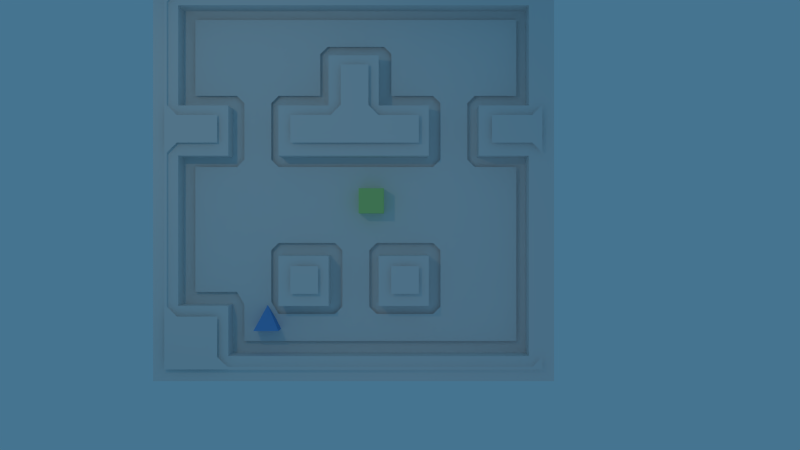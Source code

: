 # Source: navigation.blend  (saved by Blender 2.71.3; exported with 4.5.12 LTS)
import bpy
from mathutils import Matrix  # noqa: F401  (used for matrix-valued properties, if any)

bpy.ops.wm.read_factory_settings(use_empty=True)
scene = bpy.context.scene
scene.name = 'Scene'

# ---- collections
col_collection_1 = bpy.data.collections.new('Collection 1'); scene.collection.children.link(col_collection_1)

# ---- materials (node trees are filled in below, after node groups)
mat_ground = bpy.data.materials.new('Ground')
mat_ground.alpha_threshold = 0.0
mat_ground.use_transparent_shadow = False
mat_ground.roughness = 0.5
mat_ground.line_color = (0.0, 0.0, 0.0, 1.0)
mat_enemy = bpy.data.materials.new('enemy')
mat_enemy.alpha_threshold = 0.0
mat_enemy.use_transparent_shadow = False
mat_enemy.diffuse_color = (0.1499, 0.3816, 0.8, 1.0)
mat_enemy.roughness = 0.5
mat_enemy.line_color = (0.0, 0.0, 0.0, 1.0)
mat_player = bpy.data.materials.new('player')
mat_player.alpha_threshold = 0.0
mat_player.use_transparent_shadow = False
mat_player.diffuse_color = (0.4762, 0.8, 0.2692, 1.0)
mat_player.roughness = 0.5
mat_player.line_color = (0.0, 0.0, 0.0, 1.0)

# ---- material node trees

# ---- world
world_world = bpy.data.worlds.new('World'); scene.world = world_world
world_world.color = (0.06013, 0.1752, 0.281)
world_world.use_sun_shadow = False
world_world.sun_shadow_jitter_overblur = 0.0
world_world.cycles.sampling_method = 'MANUAL'
world_world.cycles.sample_map_resolution = 256

# ---- cameras
cam_camera = bpy.data.cameras.new('Camera')
cam_camera.clip_end = 100.0
cam_camera.lens = 35.0
cam_camera.sensor_width = 32.0
cam_camera.sensor_height = 18.0
cam_camera.ortho_scale = 7.314
cam_camera.dof.focus_distance = 0.0
cam_camera.dof.aperture_fstop = 128.0

# ---- lights
light_lamp_003 = bpy.data.lights.new('Lamp.003', 'SPOT')
light_lamp_003.color = (1.0, 0.5171, 0.2477)
light_lamp_003.transmission_factor = 0.0
light_lamp_003.cutoff_distance = 50.0
light_lamp_003.use_shadow = False
light_lamp_003.energy = 200.0
light_lamp_003.shadow_buffer_clip_start = 10.0
light_lamp_003.shadow_soft_size = 0.1
light_lamp_003.shadow_maximum_resolution = 0.006
light_lamp_003.use_absolute_resolution = True
light_lamp_003.spot_blend = 0.8
light_lamp_003.spot_size = 1.309
light_lamp_003.cycles.use_multiple_importance_sampling = False
light_lamp = bpy.data.lights.new('Lamp', 'SPOT')
light_lamp.color = (1.0, 0.9204, 0.6394)
light_lamp.transmission_factor = 0.0
light_lamp.cutoff_distance = 50.0
light_lamp.energy = 500.0
light_lamp.shadow_buffer_clip_start = 10.0
light_lamp.shadow_soft_size = 0.1
light_lamp.shadow_maximum_resolution = 0.006
light_lamp.use_absolute_resolution = True
light_lamp.spot_blend = 0.8
light_lamp.spot_size = 1.309
light_lamp.cycles.use_multiple_importance_sampling = False

# ---- meshes
me_mesh = bpy.data.meshes.new('Mesh')
me_mesh.from_pydata([(-6.5, -8.5, 1.2), (-6.5, -1.0, 1.2), (-6.5, 6.5, 1.2), (-6.0, 6.5, 1.2), (-6.4, 6.1, 1.2), (-6.4, 2.0, 1.2), (-6.0, 1.6, 1.2), (-4.4, 1.6, 1.2), (-4.4, 0.5, 1.2), (-6.0, 0.5, 1.2), (-6.4, 0.1, 1.2), (-6.4, -6.0, 1.2), (-6.0, -6.4, 1.2), (-4.4, -6.4, 1.2), (-4.4, -8.0, 1.2), (-4.0, -8.4, 1.2), (2.0, -8.4, 1.2), (8.1, -8.4, 1.2), (8.5, -8.0, 1.2), (8.5, -8.5, 1.2), (1.0, -8.5, 1.2), (-3.5, -6.0, 0.2), (-2.4, -5.9, 0.2), (-2.1, -6.4, 0.2), (-0.4, -6.4, 0.2), (-0.3, -7.5, 0.2), (-3.5, -7.5, 0.2), (0.2, -6.4, 0.2), (0.5, -6.1, 0.2), (0.5, -4.5, 0.2), (1.6, -4.5, 0.2), (1.6, -6.1, 0.2), (1.9, -6.4, 0.2), (3.6, -6.4, 0.2), (3.7, -7.5, 0.2), (4.2, -6.4, 0.2), (4.5, -6.1, 0.2), (4.5, -4.4, 0.2), (7.6, -4.3, 0.2), (7.6, -7.5, 0.2), (-3.5, 0.6, 0.2), (-2.4, 0.6, 0.2), (-2.4, -0.1, 0.2), (-2.1, -0.4, 0.2), (-1.4, -0.4, 0.2), (-1.4, -3.5, 0.2), (-2.1, -3.5, 0.2), (-2.4, -3.8, 0.2), (-3.8, -5.5, 0.2), (-5.5, -5.5, 0.2), (-5.5, -0.4, 0.2), (-3.8, -0.4, 0.2), (-3.5, -0.1, 0.2), (-1.5, -5.5, 1.2), (-1.5, -4.4, 1.2), (-0.4, -4.4, 1.2), (-0.4, -5.5, 1.2), (2.5, -5.5, 1.2), (2.5, -4.4, 1.2), (3.6, -4.4, 1.2), (3.6, -5.5, 1.2), (0.5, -3.8, 0.2), (0.2, -3.5, 0.2), (3.5, -0.4, 0.2), (3.5, -3.5, 0.2), (1.9, -3.5, 0.2), (1.6, -3.8, 0.2), (4.2, -0.4, 0.2), (4.5, -0.1, 0.2), (4.5, 1.5, 0.2), (5.6, 1.5, 0.2), (5.6, -0.1, 0.2), (5.9, -0.4, 0.2), (7.6, -0.4, 0.2), (4.5, -3.8, 0.2), (4.2, -3.5, 0.2), (6.5, 0.5, 1.2), (6.5, 1.6, 1.2), (8.1, 1.6, 1.2), (8.5, 2.0, 1.2), (8.5, 0.1, 1.2), (8.1, 0.5, 1.2), (-1.5, 0.5, 1.2), (-1.5, 1.6, 1.2), (0.1, 1.6, 1.2), (0.5, 2.0, 1.2), (0.5, 3.6, 1.2), (1.6, 3.6, 1.2), (1.6, 2.0, 1.2), (2.0, 1.6, 1.2), (3.6, 1.6, 1.2), (3.6, 0.5, 1.2), (0.4, 5.6, 0.2), (0.5, 4.5, 0.2), (-0.1, 4.5, 0.2), (-0.4, 4.2, 0.2), (-0.4, 2.5, 0.2), (-2.1, 2.5, 0.2), (-2.4, 2.2, 0.2), (-3.5, 2.2, 0.2), (-3.8, 2.5, 0.2), (-5.5, 2.5, 0.2), (-5.5, 5.6, 0.2), (4.5, 2.2, 0.2), (4.2, 2.5, 0.2), (2.5, 2.5, 0.2), (2.5, 4.2, 0.2), (2.2, 4.5, 0.2), (7.6, 5.6, 0.2), (7.6, 2.5, 0.2), (5.9, 2.5, 0.2), (5.6, 2.2, 0.2)], [], [(3, 2, 4), (18, 17, 19), (7, 6, 8), (8, 6, 9), (6, 5, 9), (9, 5, 10), (13, 12, 14), (4, 2, 5), (2, 1, 5), (5, 1, 10), (10, 1, 11), (1, 0, 11), (11, 0, 12), (12, 0, 14), (14, 0, 15), (0, 20, 15), (15, 20, 16), (17, 16, 19), (19, 16, 20), (22, 21, 23), (21, 26, 23), (24, 23, 25), (25, 23, 26), (24, 25, 27), (27, 25, 28), (29, 28, 30), (30, 28, 31), (31, 28, 32), (33, 32, 34), (34, 32, 25), (32, 28, 25), (33, 34, 35), (35, 34, 36), (34, 39, 36), (37, 36, 38), (38, 36, 39), (41, 40, 42), (40, 52, 42), (52, 51, 42), (21, 22, 48), (42, 51, 43), (22, 47, 48), (44, 43, 45), (45, 43, 46), (46, 43, 47), (48, 47, 49), (43, 51, 47), (49, 47, 50), (50, 47, 51), (54, 53, 55), (55, 53, 56), (58, 57, 59), (59, 57, 60), (30, 66, 29), (29, 66, 61), (66, 65, 61), (61, 65, 62), (45, 62, 44), (64, 63, 65), (44, 62, 63), (63, 62, 65), (69, 68, 70), (70, 68, 71), (68, 67, 71), (71, 67, 72), (37, 38, 74), (63, 64, 67), (64, 75, 67), (75, 74, 67), (67, 74, 72), (73, 72, 38), (38, 72, 74), (79, 78, 80), (80, 78, 81), (77, 76, 78), (78, 76, 81), (83, 82, 84), (86, 85, 87), (87, 85, 88), (85, 84, 88), (88, 84, 89), (90, 89, 91), (84, 82, 89), (89, 82, 91), (93, 92, 94), (94, 92, 95), (41, 98, 40), (40, 98, 99), (98, 97, 99), (99, 97, 100), (96, 95, 97), (101, 100, 102), (97, 95, 100), (95, 92, 100), (100, 92, 102), (70, 111, 69), (69, 111, 103), (111, 110, 103), (103, 110, 104), (93, 107, 92), (105, 104, 106), (109, 108, 110), (104, 110, 106), (106, 110, 107), (92, 107, 108), (108, 107, 110)])
me_mesh.use_remesh_preserve_volume = False
me_mesh.use_remesh_preserve_attributes = False
me_mesh.use_mirror_vertex_groups = False
me_mesh.update()
me_ground = bpy.data.meshes.new('Ground')
me_ground.from_pydata([(5.0, 5.0, 0.0), (-5.0, 5.0, 0.0), (-5.0, -5.0, 0.0), (5.0, -5.0, 0.0), (0.0, -5.0, 0.0), (-5.0, 0.0, 0.0), (0.0, 5.0, 0.0), (5.0, 0.0, 0.0), (0.0, 0.0, 0.0), (9.0, 5.0, 0.0), (8.0, 5.0, 0.0), (7.0, 5.0, 0.0), (6.0, 5.0, 0.0), (5.0, 6.0, 0.0), (5.0, 7.0, 0.0), (4.0, 5.0, 0.0), (3.0, 5.0, 0.0), (2.0, 5.0, 0.0), (1.0, 5.0, 0.0), (5.0, 4.0, 0.0), (5.0, 3.0, 0.0), (5.0, 2.0, 0.0), (5.0, 1.0, 0.0), (-1.0, 5.0, 0.0), (-2.0, 5.0, 0.0), (-3.0, 5.0, 0.0), (-4.0, 5.0, 0.0), (-5.0, 6.0, 0.0), (-5.0, 7.0, 0.0), (-6.0, 5.0, 0.0), (-7.0, 5.0, 0.0), (-5.0, 4.0, 0.0), (-5.0, 3.0, 0.0), (-5.0, 2.0, 0.0), (-2.0, -5.0, 0.0), (-3.0, -5.0, 0.0), (-4.0, -5.0, 0.0), (-5.0, -4.0, 0.0), (-5.0, -3.0, 0.0), (-5.0, -2.0, 0.0), (-5.0, -1.0, 0.0), (-6.0, -5.0, 0.0), (-7.0, -5.0, 0.0), (-5.0, -6.0, 0.0), (-5.0, -9.0, 0.0), (9.0, -5.0, 0.0), (8.0, -5.0, 0.0), (7.0, -5.0, 0.0), (6.0, -5.0, 0.0), (5.0, -4.0, 0.0), (5.0, -3.0, 0.0), (5.0, -2.0, 0.0), (5.0, -1.0, 0.0), (4.0, -5.0, 0.0), (2.0, -5.0, 0.0), (1.0, -5.0, 0.0), (5.0, -6.0, 0.0), (5.0, -7.0, 0.0), (5.0, -8.0, 0.0), (5.0, -9.0, 0.0), (0.0, -4.0, 0.0), (0.0, -3.0, 0.0), (0.0, -2.0, 0.0), (0.0, -1.0, 0.0), (6.0, 0.0, 0.0), (7.0, 0.0, 0.0), (8.0, 0.0, 0.0), (9.0, 0.0, 0.0), (-4.0, 0.0, 0.0), (-3.0, 0.0, 0.0), (-2.0, 0.0, 0.0), (-1.0, 0.0, 0.0), (0.0, 4.0, 0.0), (0.0, 3.0, 0.0), (0.0, 2.0, 0.0), (4.0, 0.0, 0.0), (3.0, 0.0, 0.0), (2.0, 0.0, 0.0), (1.0, 0.0, 0.0), (0.0, 6.0, 0.0), (0.0, 7.0, 0.0), (-6.0, 0.0, 0.0), (-7.0, 0.0, 0.0), (0.0, -6.0, 0.0), (0.0, -7.0, 0.0), (0.0, -8.0, 0.0), (0.0, -9.0, 0.0), (6.0, 1.0, 0.0), (6.0, 2.0, 0.0), (6.0, 3.0, 0.0), (6.0, 4.0, 0.0), (7.0, 2.0, 0.0), (7.0, 3.0, 0.0), (7.0, 4.0, 0.0), (8.0, 2.0, 0.0), (8.0, 3.0, 0.0), (8.0, 4.0, 0.0), (9.0, 1.0, 0.0), (9.0, 2.0, 0.0), (9.0, 3.0, 0.0), (9.0, 4.0, 0.0), (1.0, 4.0, 0.0), (2.0, 2.0, 0.0), (2.0, 3.0, 0.0), (2.0, 4.0, 0.0), (3.0, 2.0, 0.0), (3.0, 3.0, 0.0), (3.0, 4.0, 0.0), (4.0, 1.0, 0.0), (4.0, 2.0, 0.0), (4.0, 3.0, 0.0), (4.0, 4.0, 0.0), (1.0, 6.0, 0.0), (1.0, 7.0, 0.0), (2.0, 6.0, 0.0), (2.0, 7.0, 0.0), (3.0, 6.0, 0.0), (3.0, 7.0, 0.0), (4.0, 6.0, 0.0), (4.0, 7.0, 0.0), (-4.0, 1.0, 0.0), (-4.0, 2.0, 0.0), (-4.0, 3.0, 0.0), (-4.0, 4.0, 0.0), (-3.0, 1.0, 0.0), (-3.0, 2.0, 0.0), (-3.0, 3.0, 0.0), (-3.0, 4.0, 0.0), (-2.0, 1.0, 0.0), (-2.0, 2.0, 0.0), (-2.0, 3.0, 0.0), (-2.0, 4.0, 0.0), (-1.0, 2.0, 0.0), (-1.0, 3.0, 0.0), (-1.0, 4.0, 0.0), (-7.0, 1.0, 0.0), (-7.0, 2.0, 0.0), (-7.0, 3.0, 0.0), (-7.0, 4.0, 0.0), (-6.0, 2.0, 0.0), (-6.0, 3.0, 0.0), (-6.0, 4.0, 0.0), (-7.0, 6.0, 0.0), (-7.0, 7.0, 0.0), (-6.0, 6.0, 0.0), (-6.0, 7.0, 0.0), (-4.0, -9.0, 0.0), (-4.0, -8.0, 0.0), (-4.0, -7.0, 0.0), (-4.0, -6.0, 0.0), (-3.0, -9.0, 0.0), (-3.0, -8.0, 0.0), (-3.0, -7.0, 0.0), (-3.0, -6.0, 0.0), (-2.0, -9.0, 0.0), (-2.0, -8.0, 0.0), (-2.0, -7.0, 0.0), (-2.0, -6.0, 0.0), (-1.0, -9.0, 0.0), (-1.0, -8.0, 0.0), (-1.0, -7.0, 0.0), (-1.0, -6.0, 0.0), (-7.0, -9.0, 0.0), (-7.0, -8.0, 0.0), (-7.0, -7.0, 0.0), (-7.0, -6.0, 0.0), (-6.0, -9.0, 0.0), (-6.0, -6.0, 0.0), (-7.0, -4.0, 0.0), (-7.0, -3.0, 0.0), (-7.0, -2.0, 0.0), (-7.0, -1.0, 0.0), (-6.0, -4.0, 0.0), (-6.0, -3.0, 0.0), (-6.0, -2.0, 0.0), (-6.0, -1.0, 0.0), (6.0, -9.0, 0.0), (6.0, -8.0, 0.0), (6.0, -7.0, 0.0), (6.0, -6.0, 0.0), (7.0, -9.0, 0.0), (7.0, -8.0, 0.0), (7.0, -7.0, 0.0), (7.0, -6.0, 0.0), (8.0, -9.0, 0.0), (8.0, -8.0, 0.0), (8.0, -7.0, 0.0), (8.0, -6.0, 0.0), (9.0, -9.0, 0.0), (9.0, -8.0, 0.0), (9.0, -7.0, 0.0), (9.0, -6.0, 0.0), (1.0, -9.0, 0.0), (1.0, -8.0, 0.0), (1.0, -7.0, 0.0), (1.0, -6.0, 0.0), (2.0, -9.0, 0.0), (2.0, -8.0, 0.0), (2.0, -7.0, 0.0), (2.0, -6.0, 0.0), (3.0, -9.0, 0.0), (3.0, -8.0, 0.0), (3.0, -7.0, 0.0), (3.0, -6.0, 0.0), (4.0, -9.0, 0.0), (4.0, -8.0, 0.0), (4.0, -7.0, 0.0), (4.0, -6.0, 0.0), (1.0, -4.0, 0.0), (1.0, -3.0, 0.0), (1.0, -2.0, 0.0), (1.0, -1.0, 0.0), (2.0, -4.0, 0.0), (2.0, -3.0, 0.0), (2.0, -2.0, 0.0), (2.0, -1.0, 0.0), (3.0, -4.0, 0.0), (3.0, -3.0, 0.0), (3.0, -2.0, 0.0), (3.0, -1.0, 0.0), (4.0, -4.0, 0.0), (4.0, -3.0, 0.0), (4.0, -2.0, 0.0), (4.0, -1.0, 0.0), (6.0, -4.0, 0.0), (6.0, -3.0, 0.0), (6.0, -2.0, 0.0), (6.0, -1.0, 0.0), (7.0, -4.0, 0.0), (7.0, -3.0, 0.0), (7.0, -2.0, 0.0), (7.0, -1.0, 0.0), (8.0, -4.0, 0.0), (8.0, -3.0, 0.0), (8.0, -2.0, 0.0), (8.0, -1.0, 0.0), (9.0, -4.0, 0.0), (9.0, -3.0, 0.0), (9.0, -2.0, 0.0), (9.0, -1.0, 0.0), (-4.0, -4.0, 0.0), (-4.0, -3.0, 0.0), (-4.0, -2.0, 0.0), (-4.0, -1.0, 0.0), (-3.0, -4.0, 0.0), (-3.0, -3.0, 0.0), (-3.0, -2.0, 0.0), (-3.0, -1.0, 0.0), (-2.0, -4.0, 0.0), (-2.0, -3.0, 0.0), (-2.0, -2.0, 0.0), (-2.0, -1.0, 0.0), (-1.0, -4.0, 0.0), (-1.0, -3.0, 0.0), (-1.0, -2.0, 0.0), (-1.0, -1.0, 0.0), (-4.0, 6.0, 0.0), (-4.0, 7.0, 0.0), (-3.0, 6.0, 0.0), (-3.0, 7.0, 0.0), (-2.0, 6.0, 0.0), (-2.0, 7.0, 0.0), (-1.0, 6.0, 0.0), (-1.0, 7.0, 0.0), (6.0, 6.0, 0.0), (6.0, 7.0, 0.0), (7.0, 6.0, 0.0), (7.0, 7.0, 0.0), (8.0, 6.0, 0.0), (8.0, 7.0, 0.0), (9.0, 6.0, 0.0), (9.0, 7.0, 0.0), (0.0, -5.0, 1.0), (-5.0, 0.0, 1.0), (0.0, 0.0, 1.0), (9.0, 5.0, 1.0), (8.0, 5.0, 1.0), (5.0, 6.0, 1.0), (5.0, 7.0, 1.0), (-5.0, 6.0, 1.0), (-5.0, 7.0, 1.0), (-6.0, 5.0, 1.0), (-7.0, 5.0, 1.0), (-5.0, 2.0, 1.0), (-5.0, 1.0, 1.0), (-1.0, -5.0, 1.0), (-2.0, -5.0, 1.0), (-6.0, -5.0, 1.0), (-7.0, -5.0, 1.0), (-5.0, -6.0, 1.0), (-5.0, -7.0, 1.0), (-5.0, -8.0, 1.0), (-5.0, -9.0, 1.0), (9.0, -5.0, 1.0), (8.0, -5.0, 1.0), (4.0, -5.0, 1.0), (3.0, -5.0, 1.0), (2.0, -5.0, 1.0), (5.0, -8.0, 1.0), (5.0, -9.0, 1.0), (0.0, -4.0, 1.0), (6.0, 0.0, 1.0), (7.0, 0.0, 1.0), (8.0, 0.0, 1.0), (9.0, 0.0, 1.0), (-4.0, 0.0, 1.0), (-2.0, 0.0, 1.0), (-1.0, 0.0, 1.0), (0.0, 4.0, 1.0), (0.0, 3.0, 1.0), (0.0, 2.0, 1.0), (0.0, 1.0, 1.0), (4.0, 0.0, 1.0), (3.0, 0.0, 1.0), (2.0, 0.0, 1.0), (1.0, 0.0, 1.0), (0.0, 6.0, 1.0), (0.0, 7.0, 1.0), (-6.0, 0.0, 1.0), (-7.0, 0.0, 1.0), (0.0, -6.0, 1.0), (0.0, -8.0, 1.0), (0.0, -9.0, 1.0), (6.0, 1.0, 1.0), (6.0, 2.0, 1.0), (7.0, 1.0, 1.0), (7.0, 2.0, 1.0), (8.0, 1.0, 1.0), (8.0, 2.0, 1.0), (8.0, 3.0, 1.0), (8.0, 4.0, 1.0), (9.0, 1.0, 1.0), (9.0, 2.0, 1.0), (9.0, 3.0, 1.0), (9.0, 4.0, 1.0), (1.0, 1.0, 1.0), (1.0, 2.0, 1.0), (1.0, 3.0, 1.0), (1.0, 4.0, 1.0), (2.0, 1.0, 1.0), (2.0, 2.0, 1.0), (2.0, 3.0, 1.0), (2.0, 4.0, 1.0), (3.0, 1.0, 1.0), (3.0, 2.0, 1.0), (4.0, 1.0, 1.0), (4.0, 2.0, 1.0), (1.0, 6.0, 1.0), (1.0, 7.0, 1.0), (2.0, 6.0, 1.0), (2.0, 7.0, 1.0), (3.0, 6.0, 1.0), (3.0, 7.0, 1.0), (4.0, 6.0, 1.0), (4.0, 7.0, 1.0), (-4.0, 1.0, 1.0), (-4.0, 2.0, 1.0), (-2.0, 1.0, 1.0), (-2.0, 2.0, 1.0), (-1.0, 1.0, 1.0), (-1.0, 2.0, 1.0), (-7.0, 1.0, 1.0), (-7.0, 2.0, 1.0), (-7.0, 3.0, 1.0), (-7.0, 4.0, 1.0), (-6.0, 1.0, 1.0), (-6.0, 2.0, 1.0), (-6.0, 3.0, 1.0), (-6.0, 4.0, 1.0), (-7.0, 6.0, 1.0), (-7.0, 7.0, 1.0), (-6.0, 6.0, 1.0), (-6.0, 7.0, 1.0), (-4.0, -9.0, 1.0), (-4.0, -8.0, 1.0), (-4.0, -7.0, 1.0), (-4.0, -6.0, 1.0), (-3.0, -9.0, 1.0), (-3.0, -8.0, 1.0), (-2.0, -9.0, 1.0), (-2.0, -8.0, 1.0), (-2.0, -6.0, 1.0), (-1.0, -9.0, 1.0), (-1.0, -8.0, 1.0), (-1.0, -6.0, 1.0), (-7.0, -9.0, 1.0), (-7.0, -8.0, 1.0), (-7.0, -7.0, 1.0), (-7.0, -6.0, 1.0), (-6.0, -9.0, 1.0), (-6.0, -8.0, 1.0), (-6.0, -7.0, 1.0), (-6.0, -6.0, 1.0), (-7.0, -4.0, 1.0), (-7.0, -3.0, 1.0), (-7.0, -2.0, 1.0), (-7.0, -1.0, 1.0), (-6.0, -4.0, 1.0), (-6.0, -3.0, 1.0), (-6.0, -2.0, 1.0), (-6.0, -1.0, 1.0), (6.0, -9.0, 1.0), (6.0, -8.0, 1.0), (7.0, -9.0, 1.0), (7.0, -8.0, 1.0), (8.0, -9.0, 1.0), (8.0, -8.0, 1.0), (8.0, -7.0, 1.0), (8.0, -6.0, 1.0), (9.0, -9.0, 1.0), (9.0, -8.0, 1.0), (9.0, -7.0, 1.0), (9.0, -6.0, 1.0), (1.0, -9.0, 1.0), (1.0, -8.0, 1.0), (2.0, -9.0, 1.0), (2.0, -8.0, 1.0), (2.0, -6.0, 1.0), (3.0, -9.0, 1.0), (3.0, -8.0, 1.0), (3.0, -6.0, 1.0), (4.0, -9.0, 1.0), (4.0, -8.0, 1.0), (4.0, -6.0, 1.0), (2.0, -4.0, 1.0), (3.0, -4.0, 1.0), (4.0, -4.0, 1.0), (8.0, -4.0, 1.0), (8.0, -3.0, 1.0), (8.0, -2.0, 1.0), (8.0, -1.0, 1.0), (9.0, -4.0, 1.0), (9.0, -3.0, 1.0), (9.0, -2.0, 1.0), (9.0, -1.0, 1.0), (-2.0, -4.0, 1.0), (-1.0, -4.0, 1.0), (-4.0, 6.0, 1.0), (-4.0, 7.0, 1.0), (-3.0, 6.0, 1.0), (-3.0, 7.0, 1.0), (-2.0, 6.0, 1.0), (-2.0, 7.0, 1.0), (-1.0, 6.0, 1.0), (-1.0, 7.0, 1.0), (6.0, 6.0, 1.0), (6.0, 7.0, 1.0), (7.0, 6.0, 1.0), (7.0, 7.0, 1.0), (8.0, 6.0, 1.0), (8.0, 7.0, 1.0), (9.0, 6.0, 1.0), (9.0, 7.0, 1.0)], [], [(111, 19, 0, 15), (134, 72, 6, 23), (141, 31, 1, 29), (46, 187, 408, 294), (167, 43, 2, 41), (175, 40, 5, 81), (207, 56, 3, 53), (223, 52, 7, 75), (255, 63, 8, 71), (19, 90, 12, 0), (90, 93, 11, 12), (93, 96, 10, 11), (269, 267, 448, 450), (7, 64, 87, 22), (22, 87, 88, 21), (21, 88, 89, 20), (20, 89, 90, 19), (181, 177, 402, 404), (14, 119, 354, 278), (88, 91, 92, 89), (89, 92, 93, 90), (121, 33, 283, 356), (204, 59, 299, 421), (91, 94, 95, 92), (92, 95, 96, 93), (138, 137, 363, 364), (205, 201, 419, 422), (29, 144, 371, 281), (77, 76, 313, 314), (72, 101, 18, 6), (101, 104, 17, 18), (104, 107, 16, 17), (107, 111, 15, 16), (66, 235, 430, 303), (238, 239, 434, 433), (28, 145, 372, 280), (146, 150, 377, 373), (88, 87, 323, 324), (161, 83, 320, 384), (60, 252, 436, 300), (165, 164, 387, 388), (97, 98, 332, 331), (162, 166, 389, 385), (102, 105, 106, 103), (103, 106, 107, 104), (27, 256, 437, 279), (41, 172, 397, 287), (105, 109, 110, 106), (106, 110, 111, 107), (75, 7, 22, 108), (108, 22, 21, 109), (109, 21, 20, 110), (110, 20, 19, 111), (6, 18, 112, 79), (170, 169, 394, 395), (18, 17, 114, 112), (266, 268, 449, 447), (17, 16, 116, 114), (176, 180, 403, 401), (16, 15, 118, 116), (118, 13, 277, 353), (15, 0, 13, 118), (191, 45, 293, 412), (31, 123, 26, 1), (123, 127, 25, 26), (127, 131, 24, 25), (131, 134, 23, 24), (267, 265, 446, 448), (119, 117, 352, 354), (33, 121, 122, 32), (32, 122, 123, 31), (68, 69, 124, 120), (120, 124, 125, 121), (121, 125, 126, 122), (122, 126, 127, 123), (69, 70, 128, 124), (124, 128, 129, 125), (125, 129, 130, 126), (126, 130, 131, 127), (120, 121, 356, 355), (128, 70, 306, 357), (129, 132, 133, 130), (130, 133, 134, 131), (177, 58, 298, 402), (54, 199, 417, 297), (132, 74, 73, 133), (133, 73, 72, 134), (200, 204, 421, 418), (30, 138, 364, 282), (140, 141, 368, 367), (201, 197, 416, 419), (53, 220, 426, 295), (143, 142, 369, 370), (5, 68, 305, 273), (139, 33, 32, 140), (140, 32, 31, 141), (64, 65, 302, 301), (144, 27, 279, 371), (29, 1, 27, 144), (73, 74, 310, 309), (43, 149, 36, 2), (149, 153, 35, 36), (153, 157, 34, 35), (239, 67, 304, 434), (44, 146, 373, 292), (145, 143, 370, 372), (157, 161, 384, 381), (67, 97, 331, 304), (147, 151, 152, 148), (148, 152, 153, 149), (252, 248, 435, 436), (151, 155, 156, 152), (152, 156, 157, 153), (95, 94, 328, 329), (155, 159, 160, 156), (156, 160, 161, 157), (42, 165, 388, 288), (159, 85, 84, 160), (160, 84, 83, 161), (169, 168, 393, 394), (173, 174, 399, 398), (80, 263, 444, 317), (264, 266, 447, 445), (59, 176, 401, 299), (116, 118, 353, 351), (71, 8, 274, 307), (265, 14, 278, 446), (188, 189, 410, 409), (117, 115, 350, 352), (196, 200, 418, 415), (141, 29, 281, 368), (41, 2, 37, 172), (172, 37, 38, 173), (173, 38, 39, 174), (174, 39, 40, 175), (56, 179, 48, 3), (179, 183, 47, 48), (183, 187, 46, 47), (74, 132, 360, 310), (197, 193, 414, 416), (58, 177, 178, 57), (57, 178, 179, 56), (83, 4, 272, 320), (177, 181, 182, 178), (178, 182, 183, 179), (78, 77, 314, 315), (181, 185, 186, 182), (182, 186, 187, 183), (232, 46, 294, 427), (236, 237, 432, 431), (167, 41, 287, 392), (83, 195, 55, 4), (195, 199, 54, 55), (85, 159, 383, 321), (98, 99, 333, 332), (43, 167, 392, 289), (85, 193, 194, 84), (84, 194, 195, 83), (262, 79, 316, 443), (193, 197, 198, 194), (194, 198, 199, 195), (171, 170, 395, 396), (197, 201, 202, 198), (198, 202, 203, 199), (108, 109, 346, 345), (201, 205, 206, 202), (202, 206, 207, 203), (263, 261, 442, 444), (205, 58, 57, 206), (206, 57, 56, 207), (63, 211, 78, 8), (211, 215, 77, 78), (215, 219, 76, 77), (219, 223, 75, 76), (4, 55, 208, 60), (60, 208, 209, 61), (61, 209, 210, 62), (62, 210, 211, 63), (55, 54, 212, 208), (208, 212, 213, 209), (209, 213, 214, 210), (210, 214, 215, 211), (268, 10, 276, 449), (212, 216, 217, 213), (213, 217, 218, 214), (214, 218, 219, 215), (13, 264, 445, 277), (216, 220, 221, 217), (217, 221, 222, 218), (218, 222, 223, 219), (53, 3, 49, 220), (220, 49, 50, 221), (221, 50, 51, 222), (222, 51, 52, 223), (52, 227, 64, 7), (227, 231, 65, 64), (231, 235, 66, 65), (114, 116, 351, 349), (3, 48, 224, 49), (49, 224, 225, 50), (50, 225, 226, 51), (51, 226, 227, 52), (48, 47, 228, 224), (224, 228, 229, 225), (225, 229, 230, 226), (226, 230, 231, 227), (47, 46, 232, 228), (228, 232, 233, 229), (229, 233, 234, 230), (230, 234, 235, 231), (270, 271, 452, 451), (186, 185, 406, 407), (115, 113, 348, 350), (129, 128, 357, 358), (40, 243, 68, 5), (243, 247, 69, 68), (247, 251, 70, 69), (251, 255, 71, 70), (2, 36, 240, 37), (37, 240, 241, 38), (38, 241, 242, 39), (39, 242, 243, 40), (36, 35, 244, 240), (240, 244, 245, 241), (241, 245, 246, 242), (242, 246, 247, 243), (35, 34, 248, 244), (244, 248, 249, 245), (245, 249, 250, 246), (246, 250, 251, 247), (207, 53, 295, 423), (248, 252, 253, 249), (249, 253, 254, 250), (250, 254, 255, 251), (192, 196, 415, 413), (252, 60, 61, 253), (253, 61, 62, 254), (254, 62, 63, 255), (1, 26, 256, 27), (132, 129, 358, 360), (26, 25, 258, 256), (135, 82, 319, 361), (25, 24, 260, 258), (193, 85, 321, 414), (24, 23, 262, 260), (4, 60, 300, 272), (23, 6, 79, 262), (220, 216, 425, 426), (0, 12, 264, 13), (65, 66, 303, 302), (12, 11, 266, 264), (81, 5, 273, 318), (11, 10, 268, 266), (45, 236, 431, 293), (147, 148, 375, 374), (234, 233, 428, 429), (384, 320, 272, 285), (330, 334, 275, 276), (301, 302, 325, 323), (323, 325, 326, 324), (302, 303, 327, 325), (325, 327, 328, 326), (303, 304, 331, 327), (327, 331, 332, 328), (328, 332, 333, 329), (329, 333, 334, 330), (274, 315, 335, 311), (311, 335, 336, 310), (310, 336, 337, 309), (309, 337, 338, 308), (315, 314, 339, 335), (335, 339, 340, 336), (336, 340, 341, 337), (337, 341, 342, 338), (314, 313, 343, 339), (339, 343, 344, 340), (313, 312, 345, 343), (343, 345, 346, 344), (316, 347, 348, 317), (347, 349, 350, 348), (349, 351, 352, 350), (351, 353, 354, 352), (353, 277, 278, 354), (273, 305, 355, 284), (284, 355, 356, 283), (306, 307, 359, 357), (357, 359, 360, 358), (307, 274, 311, 359), (359, 311, 310, 360), (364, 368, 281, 282), (319, 318, 365, 361), (361, 365, 366, 362), (362, 366, 367, 363), (363, 367, 368, 364), (318, 273, 284, 365), (365, 284, 283, 366), (282, 281, 371, 369), (369, 371, 372, 370), (371, 279, 280, 372), (381, 384, 285, 286), (292, 373, 374, 291), (291, 374, 375, 290), (290, 375, 376, 289), (373, 377, 378, 374), (377, 379, 380, 378), (379, 382, 383, 380), (382, 322, 321, 383), (388, 392, 287, 288), (385, 389, 390, 386), (386, 390, 391, 387), (387, 391, 392, 388), (389, 292, 291, 390), (390, 291, 290, 391), (391, 290, 289, 392), (396, 400, 318, 319), (288, 287, 397, 393), (393, 397, 398, 394), (394, 398, 399, 395), (395, 399, 400, 396), (408, 412, 293, 294), (299, 401, 402, 298), (401, 403, 404, 402), (403, 405, 406, 404), (405, 409, 410, 406), (406, 410, 411, 407), (407, 411, 412, 408), (417, 420, 296, 297), (420, 423, 295, 296), (322, 413, 414, 321), (413, 415, 416, 414), (415, 418, 419, 416), (418, 421, 422, 419), (421, 299, 298, 422), (297, 296, 425, 424), (296, 295, 426, 425), (430, 434, 304, 303), (294, 293, 431, 427), (427, 431, 432, 428), (428, 432, 433, 429), (429, 433, 434, 430), (286, 285, 436, 435), (285, 272, 300, 436), (279, 437, 438, 280), (437, 439, 440, 438), (439, 441, 442, 440), (441, 443, 444, 442), (443, 316, 317, 444), (277, 445, 446, 278), (445, 447, 448, 446), (447, 449, 450, 448), (276, 275, 451, 449), (449, 451, 452, 450), (180, 184, 405, 403), (190, 191, 412, 411), (105, 102, 340, 344), (172, 173, 398, 397), (8, 78, 315, 274), (257, 28, 280, 438), (101, 72, 308, 338), (168, 42, 288, 393), (256, 258, 439, 437), (102, 103, 341, 340), (166, 44, 292, 389), (163, 162, 385, 386), (151, 147, 374, 378), (100, 9, 275, 334), (34, 157, 381, 286), (150, 154, 379, 377), (235, 234, 429, 430), (148, 149, 376, 375), (72, 73, 309, 308), (142, 30, 282, 369), (212, 54, 297, 424), (58, 205, 422, 298), (139, 140, 367, 366), (199, 203, 420, 417), (136, 135, 361, 362), (68, 120, 355, 305), (185, 181, 404, 406), (271, 269, 450, 452), (184, 188, 409, 405), (187, 186, 407, 408), (79, 112, 347, 316), (109, 105, 344, 346), (259, 257, 438, 440), (175, 81, 318, 400), (103, 104, 342, 341), (104, 101, 338, 342), (258, 260, 441, 439), (91, 88, 324, 326), (164, 163, 386, 387), (87, 64, 301, 323), (155, 151, 378, 380), (99, 100, 334, 333), (10, 96, 330, 276), (248, 34, 286, 435), (149, 43, 289, 376), (154, 158, 382, 379), (237, 238, 433, 432), (76, 75, 312, 313), (233, 232, 427, 428), (33, 139, 366, 283), (70, 71, 307, 306), (216, 212, 424, 425), (137, 136, 362, 363), (203, 207, 423, 420), (86, 192, 413, 322), (189, 190, 411, 410), (113, 80, 317, 348), (112, 114, 349, 347), (9, 270, 451, 275), (261, 259, 440, 442), (82, 171, 396, 319), (174, 175, 400, 399), (260, 262, 443, 441), (75, 108, 345, 312), (94, 91, 326, 328), (159, 155, 380, 383), (96, 95, 329, 330), (158, 86, 322, 382)])
me_ground.materials.append(mat_ground)
me_ground.use_remesh_preserve_volume = False
me_ground.use_remesh_preserve_attributes = False
me_ground.use_mirror_vertex_groups = False
me_ground.update()
me_enemy = bpy.data.meshes.new('enemy')
me_enemy.from_pydata([(-0.5, -0.5, -0.5), (0.0, 0.5, 0.0), (0.5, -0.5, -0.5), (-0.5, -0.5, 0.5), (0.5, -0.5, 0.5)], [], [(4, 3, 0, 2), (3, 1, 0), (1, 4, 2), (0, 1, 2), (4, 1, 3)])
me_enemy.materials.append(mat_enemy)
me_enemy.use_remesh_preserve_volume = False
me_enemy.use_remesh_preserve_attributes = False
me_enemy.use_mirror_vertex_groups = False
me_enemy.update()
me_player = bpy.data.meshes.new('player')
me_player.from_pydata([(-0.5, -0.5, -0.5), (-0.5, 0.5, -0.5), (0.5, 0.5, -0.5), (0.5, -0.5, -0.5), (-0.5, -0.5, 0.5), (-0.5, 0.5, 0.5), (0.5, 0.5, 0.5), (0.5, -0.5, 0.5)], [], [(4, 5, 1, 0), (5, 6, 2, 1), (6, 7, 3, 2), (7, 4, 0, 3), (0, 1, 2, 3), (7, 6, 5, 4)])
_uv = me_player.uv_layers.new(name='UVMap')
_uv.uv.foreach_set('vector', [0.0, 0.0, 1.0, 0.0, 1.0, 1.0, 0.0, 1.0, 0.0, 0.0, 1.0, 0.0, 1.0, 1.0, 0.0, 1.0, 0.0, 0.0, 1.0, 0.0, 1.0, 1.0, 0.0, 1.0, 0.0, 0.0, 1.0, 0.0, 1.0, 1.0, 0.0, 1.0, 0.0, 0.0, 1.0, 0.0, 1.0, 1.0, 0.0, 1.0, 0.0, 0.0, 1.0, 0.0, 1.0, 1.0, 0.0, 1.0])
me_player.materials.append(mat_player)
me_player.use_remesh_preserve_volume = False
me_player.use_remesh_preserve_attributes = False
me_player.use_mirror_vertex_groups = False
me_player.update()

# ---- objects
ob_checkpoint3 = bpy.data.objects.new('checkpoint3', None)
ob_checkpoint2 = bpy.data.objects.new('checkpoint2', None)
ob_checkpoint1 = bpy.data.objects.new('checkpoint1', None)
ob_navmesh = bpy.data.objects.new('Navmesh', me_mesh)
ob_ground = bpy.data.objects.new('Ground', me_ground)
ob_lamp2 = bpy.data.objects.new('Lamp2', light_lamp_003)
ob_enemy = bpy.data.objects.new('enemy', me_enemy)
ob_player = bpy.data.objects.new('player', me_player)
ob_camera = bpy.data.objects.new('Camera', cam_camera)
ob_lamp1 = bpy.data.objects.new('Lamp1', light_lamp)

# ---- transforms, parenting, visibility, modifiers, constraints
ob_checkpoint3.location = (3.0, -7.0, 0.2809)
ob_checkpoint3.empty_image_offset = (0.0, 0.0)
ob_checkpoint3.lineart.crease_threshold = 0.0
ob_checkpoint2.location = (7.0, -2.0, 0.2107)
ob_checkpoint2.empty_image_offset = (0.0, 0.0)
ob_checkpoint2.lineart.crease_threshold = 0.0
ob_checkpoint1.location = (-3.0, -2.0, 0.2107)
ob_checkpoint1.empty_image_offset = (0.0, 0.0)
ob_checkpoint1.lineart.crease_threshold = 0.0
ob_navmesh.location = (0.0, 0.0, 0.0)
ob_navmesh.lineart.crease_threshold = 0.0
ob_ground.location = (0.0, 0.0, 0.0)
ob_ground.lineart.crease_threshold = 0.0
ob_lamp2.location = (10.03, -12.67, 18.98)
ob_lamp2.rotation_euler = (-0.07674, -0.3513, 1.921)
ob_lamp2.lock_rotations_4d = False
ob_lamp2.empty_display_type = 'ARROWS'
ob_lamp2.color = (0.0, 0.0, 0.0, 0.0)
ob_lamp2.lineart.crease_threshold = 0.0
ob_enemy.location = (-2.5, -6.5, 0.5)
ob_enemy.lineart.crease_threshold = 0.0
ob_player.location = (1.7, -1.8, 0.5)
ob_player.lineart.crease_threshold = 0.0
ob_camera.parent = ob_player
ob_camera.location = (1.152, -0.9689, 35.41)
ob_camera.lock_rotations_4d = False
ob_camera.empty_display_type = 'ARROWS'
ob_camera.color = (0.0, 0.0, 0.0, 0.0)
ob_camera.display_type = 'WIRE'
ob_camera.lineart.crease_threshold = 0.0
ob_lamp1.location = (-7.017, 4.464, 17.84)
ob_lamp1.rotation_euler = (-0.3461, 0.1366, 0.9873)
ob_lamp1.lock_rotations_4d = False
ob_lamp1.empty_display_type = 'ARROWS'
ob_lamp1.color = (0.0, 0.0, 0.0, 0.0)
ob_lamp1.lineart.crease_threshold = 0.0

# ---- collection membership
col_collection_1.objects.link(ob_checkpoint3)
col_collection_1.objects.link(ob_checkpoint2)
col_collection_1.objects.link(ob_checkpoint1)
col_collection_1.objects.link(ob_navmesh)
col_collection_1.objects.link(ob_ground)
col_collection_1.objects.link(ob_lamp2)
col_collection_1.objects.link(ob_enemy)
col_collection_1.objects.link(ob_player)
col_collection_1.objects.link(ob_camera)
col_collection_1.objects.link(ob_lamp1)

# ---- scene / render settings (as saved in the file)
scene.camera = ob_camera
scene.frame_start = 1; scene.frame_end = 250; scene.frame_set(0)
scene.render.engine = 'BLENDER_EEVEE_NEXT'
scene.render.resolution_percentage = 50
scene.render.dither_intensity = 0.0
scene.cycles.use_denoising = False
scene.cycles.samples = 10
scene.cycles.sampling_pattern = 'TABULATED_SOBOL'
scene.cycles.light_sampling_threshold = 0.0
scene.cycles.use_adaptive_sampling = False
scene.cycles.use_light_tree = False
scene.cycles.blur_glossy = 0.0
scene.cycles.pixel_filter_type = 'GAUSSIAN'
scene.cycles.sample_clamp_indirect = 0.0
scene.view_settings.view_transform = 'Standard'
bpy.context.view_layer.update()
